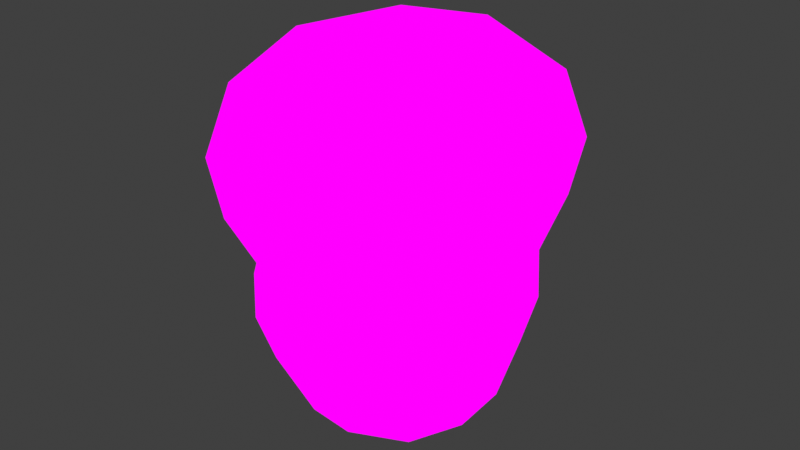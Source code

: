 # Source: Small_KingBolete.blend  (saved by Blender 4.1.24; exported with 4.5.12 LTS)
import bpy
from mathutils import Matrix  # noqa: F401  (used for matrix-valued properties, if any)

bpy.ops.wm.read_factory_settings(use_empty=True)
scene = bpy.context.scene
scene.name = 'Scene'

# ---- images (referenced by path relative to the original .blend; pixels are not part of the script)
import os
ASSET_DIR = os.environ.get("B2B_ASSET_DIR", "")  # directory of the original .blend (textures are referenced by path, not embedded)
HERE = os.path.dirname(os.path.abspath(__file__))  # packed textures are extracted next to this script under _unpacked/

def load_image(name, relpath, width, height, colorspace="sRGB"):
    """Load a texture the original file referenced (path relative to the .blend, or extracted next to this script)."""
    p = next((c for c in (os.path.join(HERE, relpath), os.path.join(ASSET_DIR, relpath)) if relpath and os.path.exists(c)), "")
    if p:
        img = bpy.data.images.load(p, check_existing=True)
        img.name = name
    else:  # same state as the original file: an image datablock whose file is absent (Cycles renders it pink)
        img = bpy.data.images.new(name, width, height)
        img.source = "FILE"
        img.filepath = "//" + (relpath or name)
    img.colorspace_settings.name = colorspace
    return img
img_mushroom_textures_png = load_image('Mushroom Textures.PNG', 'Mushroom Textures.PNG', 1024, 1024, 'sRGB')

# ---- materials (node trees are filled in below, after node groups)
mat_material = bpy.data.materials.new('Material')
mat_material.alpha_threshold = 0.0
mat_material.use_transparent_shadow = False
mat_material.roughness = 0.5
mat_material.line_color = (0.0, 0.0, 0.0, 1.0)

# ---- material node trees
mat_material.use_nodes = True; mat_material.node_tree.nodes.clear()
_N = mat_material.node_tree.nodes; _L = mat_material.node_tree.links
n0 = _N.new('ShaderNodeOutputMaterial'); n0.name = 'Material Output'; n0.location = (294, 222)
n1 = _N.new('ShaderNodeTexImage'); n1.name = 'Image Texture'; n1.location = (13, 298)
n1.image = img_mushroom_textures_png
_L.new(n1.outputs[0], n0.inputs[0])
n0.is_active_output = True

# ---- world
world_world = bpy.data.worlds.new('World'); scene.world = world_world
world_world.use_nodes = True; world_world.node_tree.nodes.clear()
_N = world_world.node_tree.nodes; _L = world_world.node_tree.links
n0 = _N.new('ShaderNodeOutputWorld'); n0.name = 'World Output'; n0.location = (300, 300)
n1 = _N.new('ShaderNodeBackground'); n1.name = 'Background'; n1.location = (10, 300)
n1.inputs[0].default_value = (0.05088, 0.05088, 0.05088, 1.0)
_L.new(n1.outputs[0], n0.inputs[0])
n0.is_active_output = True
world_world.color = (0.05088, 0.05088, 0.05088)
world_world.use_sun_shadow = False
world_world.sun_shadow_jitter_overblur = 0.0

# ---- meshes
me_cube_004 = bpy.data.meshes.new('Cube.004')
me_cube_004.from_pydata([(-1.744, 1.764e-08, 1.65), (-1.421, -1.407, 3.578), (-1.421, 1.407, 3.578), (1.446, -1.407, 3.555), (1.446, 1.407, 3.555), (-1.744, 9.148e-08, 3.929), (-0.009998, 1.715, 3.85), (1.772, 1.262e-07, 3.893), (-0.009998, -1.715, 3.85), (-0.009938, 6.477e-08, 4.468), (1.318, -1.12, 1.47), (-1.226, 1.12, 1.596), (0.06974, -1.532, 1.533), (0.06974, 1.532, 1.533), (-1.226, -1.12, 1.596), (1.318, 1.12, 1.47), (1.806, 6.115e-10, 1.447), (-1.668, -1.621, 2.625), (-1.668, 1.621, 2.625), (1.71, 1.621, 2.567), (1.71, -1.621, 2.567), (-2.392, 1.1e-07, 2.668), (-0.004765, 2.219, 2.599), (2.403, 7.842e-08, 2.519), (-0.004765, -2.219, 2.599), (-1.458, -1.375, 1.606), (-1.561, -1.483, 1.786), (-1.561, 1.483, 1.786), (-1.458, 1.375, 1.606), (1.612, 1.483, 1.7), (1.513, 1.375, 1.514), (1.612, -1.483, 1.7), (1.513, -1.375, 1.514), (-2.266, 1.081e-07, 1.847), (-2.114, 1.079e-07, 1.662), (0.009285, 2.04, 1.751), (0.01677, 1.894, 1.565), (2.276, 7.956e-08, 1.655), (2.133, 8.12e-08, 1.471), (0.009285, -2.04, 1.751), (0.01677, -1.894, 1.565), (-0.8711, -0.8711, -1.157), (1.389, -1.255, 0.8633), (-0.8711, 0.8711, -1.157), (-1.317, -1.255, 0.9457), (0.8773, -0.8711, -1.16), (0.0362, 1.721, 0.9007), (0.8773, 0.8711, -1.16), (-1.317, 1.255, 0.9457), (-1.06, -2.805e-08, -1.321), (-1.147, -1.146, -0.5257), (0.0362, -1.721, 0.9007), (-1.147, 1.146, -0.5257), (0.0, 1.06, -1.321), (1.389, 1.255, 0.8633), (1.197, 1.146, -0.5477), (1.067, -1.142e-08, -1.325), (-1.847, 2.333e-09, 0.9679), (1.197, -1.146, -0.5477), (0.0, -1.06, -1.321), (1.918, 1.815e-08, 0.8325), (-1.587, -1.99e-08, -0.5389), (0.002557, 1.577, -0.5439), (1.666, 2.571e-08, -0.5807), (0.002557, -1.577, -0.5439), (0.0, 1.088e-08, -1.558), (-1.323, -1.287, 0.2122), (0.01865, 1.768, 0.1783), (0.01865, -1.768, 0.1783), (1.384, 1.287, 0.1562), (-1.843, -8.345e-09, 0.217), (1.919, 2.459e-08, 0.122), (-1.323, 1.287, 0.2122), (1.384, -1.287, 0.1562)], [], [(38, 32, 10, 16), (18, 22, 35, 27), (34, 28, 11, 0), (19, 23, 37, 29), (36, 30, 15, 13), (20, 24, 39, 31), (23, 7, 3, 20), (17, 21, 33, 26), (20, 3, 8, 24), (19, 4, 7, 23), (22, 6, 4, 19), (4, 6, 9, 7), (6, 2, 5, 9), (9, 5, 1, 8), (7, 9, 8, 3), (17, 1, 5, 21), (21, 5, 2, 18), (18, 2, 6, 22), (25, 34, 0, 14), (28, 36, 13, 11), (27, 33, 21, 18), (30, 38, 16, 15), (29, 35, 22, 19), (32, 40, 12, 10), (31, 37, 23, 20), (40, 25, 14, 12), (24, 8, 1, 17), (34, 25, 26, 33), (28, 34, 33, 27), (36, 28, 27, 35), (30, 36, 35, 29), (38, 30, 29, 37), (32, 38, 37, 31), (40, 32, 31, 39), (25, 40, 39, 26), (26, 39, 24, 17), (41, 50, 61, 49), (57, 0, 11, 48), (48, 11, 13, 46), (49, 61, 52, 43), (43, 52, 62, 53), (46, 13, 15, 54), (54, 15, 16, 60), (53, 62, 55, 47), (47, 55, 63, 56), (60, 16, 10, 42), (42, 10, 12, 51), (56, 63, 58, 45), (45, 58, 64, 59), (51, 12, 14, 44), (66, 44, 57, 70), (59, 64, 50, 41), (43, 53, 65, 49), (53, 47, 56, 65), (65, 56, 45, 59), (49, 65, 59, 41), (71, 60, 42, 73), (69, 54, 60, 71), (70, 57, 48, 72), (68, 51, 44, 66), (73, 42, 51, 68), (67, 46, 54, 69), (72, 48, 46, 67), (44, 14, 0, 57), (52, 72, 67, 62), (62, 67, 69, 55), (58, 73, 68, 64), (64, 68, 66, 50), (61, 70, 72, 52), (55, 69, 71, 63), (63, 71, 73, 58), (50, 66, 70, 61)])
_uv = me_cube_004.uv_layers.new(name='UVMap')
_uv.uv.foreach_set('vector', [0.1731, 0.9002, 0.1684, 0.9002, 0.1656, 0.9918, 0.1691, 0.9918, 0.2886, 0.7233, 0.282, 0.7237, 0.282, 0.7738, 0.2883, 0.7739, 0.139, 0.9002, 0.1436, 0.9002, 0.1467, 0.9918, 0.1432, 0.9918, 0.2754, 0.7233, 0.2729, 0.7237, 0.2733, 0.7738, 0.2756, 0.7739, 0.156, 0.9002, 0.1684, 0.9002, 0.1656, 0.9918, 0.1562, 0.9918, 0.2754, 0.7233, 0.282, 0.7237, 0.282, 0.7738, 0.2756, 0.7739, 0.2729, 0.7237, 0.2755, 0.6938, 0.2767, 0.7121, 0.2754, 0.7233, 0.2886, 0.7233, 0.291, 0.7237, 0.2907, 0.7738, 0.2883, 0.7739, 0.2754, 0.7233, 0.2767, 0.7121, 0.282, 0.6938, 0.282, 0.7237, 0.2754, 0.7233, 0.2767, 0.7121, 0.2755, 0.6938, 0.2729, 0.7237, 0.282, 0.7237, 0.282, 0.6938, 0.2767, 0.7121, 0.2754, 0.7233, 0.2767, 0.7121, 0.282, 0.6938, 0.282, 0.6552, 0.2755, 0.6938, 0.282, 0.6938, 0.2873, 0.7121, 0.2885, 0.6938, 0.282, 0.6552, 0.282, 0.6552, 0.2885, 0.6938, 0.2873, 0.7121, 0.282, 0.6938, 0.2755, 0.6938, 0.282, 0.6552, 0.282, 0.6938, 0.2767, 0.7121, 0.2886, 0.7233, 0.2873, 0.7121, 0.2885, 0.6938, 0.291, 0.7237, 0.291, 0.7237, 0.2885, 0.6938, 0.2873, 0.7121, 0.2886, 0.7233, 0.2886, 0.7233, 0.2873, 0.7121, 0.282, 0.6938, 0.282, 0.7237, 0.1436, 0.9002, 0.139, 0.9002, 0.1432, 0.9918, 0.1467, 0.9918, 0.1436, 0.9002, 0.156, 0.9002, 0.1562, 0.9918, 0.1467, 0.9918, 0.2883, 0.7739, 0.2907, 0.7738, 0.291, 0.7237, 0.2886, 0.7233, 0.1684, 0.9002, 0.1731, 0.9002, 0.1691, 0.9918, 0.1656, 0.9918, 0.2756, 0.7739, 0.282, 0.7738, 0.282, 0.7237, 0.2754, 0.7233, 0.1684, 0.9002, 0.156, 0.9002, 0.1562, 0.9918, 0.1656, 0.9918, 0.2756, 0.7739, 0.2733, 0.7738, 0.2729, 0.7237, 0.2754, 0.7233, 0.156, 0.9002, 0.1436, 0.9002, 0.1467, 0.9918, 0.1562, 0.9918, 0.282, 0.7237, 0.282, 0.6938, 0.2873, 0.7121, 0.2886, 0.7233, 0.2901, 0.834, 0.2879, 0.834, 0.2883, 0.7739, 0.2907, 0.7738, 0.2879, 0.834, 0.2901, 0.834, 0.2907, 0.7738, 0.2883, 0.7739, 0.282, 0.834, 0.2879, 0.834, 0.2883, 0.7739, 0.282, 0.7738, 0.2761, 0.834, 0.282, 0.834, 0.282, 0.7738, 0.2756, 0.7739, 0.2739, 0.834, 0.2761, 0.834, 0.2756, 0.7739, 0.2733, 0.7738, 0.2761, 0.834, 0.2739, 0.834, 0.2733, 0.7738, 0.2756, 0.7739, 0.282, 0.834, 0.2761, 0.834, 0.2756, 0.7739, 0.282, 0.7738, 0.2879, 0.834, 0.282, 0.834, 0.282, 0.7738, 0.2883, 0.7739, 0.2883, 0.7739, 0.282, 0.7738, 0.282, 0.7237, 0.2886, 0.7233, 0.08562, 0.6958, 0.08359, 0.7501, 0.08002, 0.7491, 0.084, 0.6848, 0.08156, 0.8179, 0.0831, 0.8868, 0.08579, 0.8863, 0.08469, 0.8182, 0.08469, 0.8182, 0.08579, 0.8863, 0.09311, 0.8868, 0.09311, 0.8179, 0.084, 0.6848, 0.08002, 0.7491, 0.08359, 0.7501, 0.08562, 0.6958, 0.08562, 0.6958, 0.08359, 0.7501, 0.09311, 0.7491, 0.09311, 0.6848, 0.09311, 0.8179, 0.09311, 0.8868, 0.1004, 0.8863, 0.1015, 0.8182, 0.1015, 0.8182, 0.1004, 0.8863, 0.1031, 0.8868, 0.1047, 0.8179, 0.09311, 0.6848, 0.09311, 0.7491, 0.1026, 0.7501, 0.1006, 0.6958, 0.1006, 0.6958, 0.1026, 0.7501, 0.1062, 0.7491, 0.1022, 0.6848, 0.1047, 0.8179, 0.1031, 0.8868, 0.1004, 0.8863, 0.1015, 0.8182, 0.1015, 0.8182, 0.1004, 0.8863, 0.09311, 0.8868, 0.09311, 0.8179, 0.1022, 0.6848, 0.1062, 0.7491, 0.1026, 0.7501, 0.1006, 0.6958, 0.1006, 0.6958, 0.1026, 0.7501, 0.09311, 0.7491, 0.09311, 0.6848, 0.09311, 0.8179, 0.09311, 0.8868, 0.08579, 0.8863, 0.08469, 0.8182, 0.08414, 0.7842, 0.08469, 0.8182, 0.08156, 0.8179, 0.08079, 0.7835, 0.09311, 0.6848, 0.09311, 0.7491, 0.08359, 0.7501, 0.08562, 0.6958, 0.08562, 0.6958, 0.09311, 0.6848, 0.09311, 0.6616, 0.084, 0.6848, 0.09311, 0.6848, 0.1006, 0.6958, 0.1022, 0.6848, 0.09311, 0.6616, 0.09311, 0.6616, 0.1022, 0.6848, 0.1006, 0.6958, 0.09311, 0.6848, 0.084, 0.6848, 0.09311, 0.6616, 0.09311, 0.6848, 0.08562, 0.6958, 0.1054, 0.7835, 0.1047, 0.8179, 0.1015, 0.8182, 0.1021, 0.7842, 0.1021, 0.7842, 0.1015, 0.8182, 0.1047, 0.8179, 0.1054, 0.7835, 0.08079, 0.7835, 0.08156, 0.8179, 0.08469, 0.8182, 0.08414, 0.7842, 0.09311, 0.7835, 0.09311, 0.8179, 0.08469, 0.8182, 0.08414, 0.7842, 0.1021, 0.7842, 0.1015, 0.8182, 0.09311, 0.8179, 0.09311, 0.7835, 0.09311, 0.7835, 0.09311, 0.8179, 0.1015, 0.8182, 0.1021, 0.7842, 0.08414, 0.7842, 0.08469, 0.8182, 0.09311, 0.8179, 0.09311, 0.7835, 0.08469, 0.8182, 0.08579, 0.8863, 0.0831, 0.8868, 0.08156, 0.8179, 0.08359, 0.7501, 0.08414, 0.7842, 0.09311, 0.7835, 0.09311, 0.7491, 0.09311, 0.7491, 0.09311, 0.7835, 0.1021, 0.7842, 0.1026, 0.7501, 0.1026, 0.7501, 0.1021, 0.7842, 0.09311, 0.7835, 0.09311, 0.7491, 0.09311, 0.7491, 0.09311, 0.7835, 0.08414, 0.7842, 0.08359, 0.7501, 0.08002, 0.7491, 0.08079, 0.7835, 0.08414, 0.7842, 0.08359, 0.7501, 0.1026, 0.7501, 0.1021, 0.7842, 0.1054, 0.7835, 0.1062, 0.7491, 0.1062, 0.7491, 0.1054, 0.7835, 0.1021, 0.7842, 0.1026, 0.7501, 0.08359, 0.7501, 0.08414, 0.7842, 0.08079, 0.7835, 0.08002, 0.7491])
me_cube_004.materials.append(mat_material)
me_cube_004.use_mirror_vertex_groups = False
me_cube_004.update()

# ---- objects
ob_kingb_small = bpy.data.objects.new('KingB_small', me_cube_004)

# ---- transforms, parenting, visibility, modifiers, constraints
ob_kingb_small.location = (0.02472, 0.0, 0.0)
ob_kingb_small.rotation_euler = (0.0, -0.0, 4.712)
ob_kingb_small.scale = (0.8635, 0.8635, 0.8136)
ob_kingb_small.lock_rotations_4d = False
ob_kingb_small.empty_display_type = 'ARROWS'
ob_kingb_small.lineart.crease_threshold = 0.0

# ---- collection membership
scene.collection.objects.link(ob_kingb_small)

# ---- scene / render settings (as saved in the file)
scene.frame_start = 1; scene.frame_end = 250; scene.frame_set(0)
scene.render.engine = 'BLENDER_EEVEE_NEXT'
scene.cycles.sampling_pattern = 'TABULATED_SOBOL'
scene.eevee.ray_tracing_options.trace_max_roughness = 0.0
scene.view_settings.view_transform = 'Standard'
bpy.context.view_layer.update()

# ---- added for rendering (the .blend has no active camera and no usable light): camera, sun
cam_auto = bpy.data.cameras.new('AutoCamera')
cam_auto.lens = 50.0
cam_auto.sensor_width = 36.0
cam_auto.clip_end = 1000.0
ob_auto_camera = bpy.data.objects.new('AutoCamera', cam_auto)
scene.collection.objects.link(ob_auto_camera)
ob_auto_camera.location = (6.94044, -8.30367, 6.71644)
ob_auto_camera.rotation_euler = (1.09748, -7.21219e-08, 0.694738)
scene.camera = ob_auto_camera
light_auto_sun = bpy.data.lights.new('AutoSun', 'SUN')
light_auto_sun.energy = 3.0
light_auto_sun.angle = 0.0523599
ob_auto_sun = bpy.data.objects.new('AutoSun', light_auto_sun)
scene.collection.objects.link(ob_auto_sun)
ob_auto_sun.rotation_euler = (0.872665, 0.174533, 0.523599)
bpy.context.view_layer.update()
